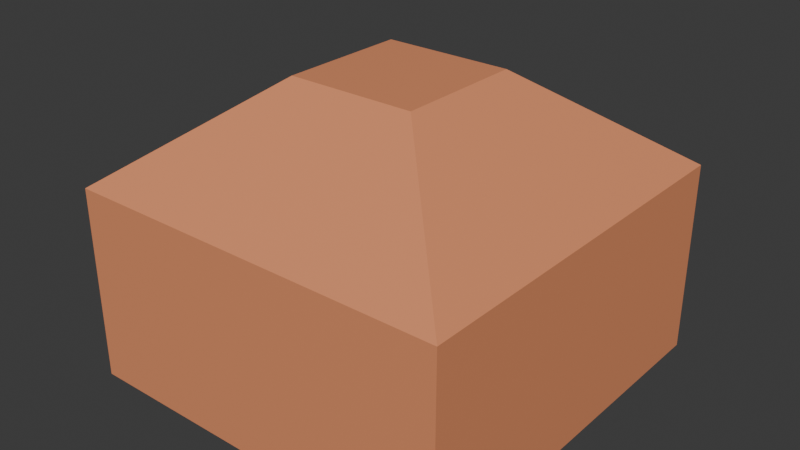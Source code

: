 # Source: pyramid.blend  (saved by Blender 4.3.34; exported with 4.5.12 LTS)
import bpy
from mathutils import Matrix  # noqa: F401  (used for matrix-valued properties, if any)

bpy.ops.wm.read_factory_settings(use_empty=True)
scene = bpy.context.scene
scene.name = 'Scene'

# ---- collections
col_collection = bpy.data.collections.new('Collection'); scene.collection.children.link(col_collection)

# ---- materials (node trees are filled in below, after node groups)
mat_material = bpy.data.materials.new('Material')
mat_material.alpha_threshold = 0.0
mat_material.roughness = 0.5
mat_material.line_color = (0.0, 0.0, 0.0, 1.0)

# ---- material node trees
mat_material.use_nodes = True; mat_material.node_tree.nodes.clear()
_N = mat_material.node_tree.nodes; _L = mat_material.node_tree.links
n0 = _N.new('ShaderNodeOutputMaterial'); n0.name = 'Material Output'; n0.location = (300, 300)
n1 = _N.new('ShaderNodeBsdfPrincipled'); n1.name = 'Principled BSDF'; n1.location = (10, 300)
n1.inputs[0].default_value = (0.8005, 0.2918, 0.1378, 1.0)
n1.inputs[3].default_value = 1.45
_L.new(n1.outputs[0], n0.inputs[0])
n0.is_active_output = True

# ---- world
world_world = bpy.data.worlds.new('World'); scene.world = world_world
world_world.use_nodes = True; world_world.node_tree.nodes.clear()
_N = world_world.node_tree.nodes; _L = world_world.node_tree.links
n0 = _N.new('ShaderNodeOutputWorld'); n0.name = 'World Output'; n0.location = (300, 300)
n1 = _N.new('ShaderNodeBackground'); n1.name = 'Background'; n1.location = (10, 300)
n1.inputs[0].default_value = (0.05088, 0.05088, 0.05088, 1.0)
_L.new(n1.outputs[0], n0.inputs[0])
n0.is_active_output = True
world_world.color = (0.05088, 0.05088, 0.05088)
world_world.sun_shadow_jitter_overblur = 0.0

# ---- meshes
me_cube_001 = bpy.data.meshes.new('Cube.001')
me_cube_001.from_pydata([(-1.0, -1.0, 0.0), (-1.0, -1.0, 1.0), (-1.0, 1.0, 0.0), (-1.0, 1.0, 1.0), (1.0, -1.0, 0.0), (1.0, -1.0, 1.0), (1.0, 1.0, 0.0), (1.0, 1.0, 1.0), (-1.0, -0.3333, 1.0), (-1.0, 0.3333, 1.0), (-0.3333, 1.0, 1.0), (0.3333, 1.0, 1.0), (1.0, 0.3333, 1.0), (1.0, -0.3333, 1.0), (0.3333, -1.0, 1.0), (-0.3333, -1.0, 1.0), (0.3333, 0.3333, 1.5), (0.3333, -0.3333, 1.5), (-0.3333, 0.3333, 1.5), (-0.3333, -0.3333, 1.5)], [], [(0, 1, 8, 9, 3, 2), (2, 3, 10, 11, 7, 6), (6, 7, 12, 13, 5, 4), (4, 5, 14, 15, 1, 0), (2, 6, 4, 0), (19, 8, 1), (13, 17, 5), (17, 19, 15, 14), (7, 16, 12), (12, 16, 17, 13), (11, 10, 18, 16), (16, 18, 19, 17), (10, 3, 18), (18, 9, 8, 19), (5, 17, 14), (1, 15, 19), (16, 7, 11), (18, 3, 9)])
_uv = me_cube_001.uv_layers.new(name='UVMap')
_uv.uv.foreach_set('vector', [0.375, 0.0, 0.625, 0.0, 0.625, 0.08333, 0.625, 0.1667, 0.625, 0.25, 0.375, 0.25, 0.375, 0.25, 0.625, 0.25, 0.625, 0.3333, 0.625, 0.4167, 0.625, 0.5, 0.375, 0.5, 0.375, 0.5, 0.625, 0.5, 0.625, 0.5833, 0.625, 0.6667, 0.625, 0.75, 0.375, 0.75, 0.375, 0.75, 0.625, 0.75, 0.625, 0.8333, 0.625, 0.9167, 0.625, 1.0, 0.375, 1.0, 0.125, 0.5, 0.375, 0.5, 0.375, 0.75, 0.125, 0.75, 0.7917, 0.6667, 0.875, 0.6667, 0.875, 0.75, 0.625, 0.6667, 0.7083, 0.6667, 0.625, 0.75, 0.7083, 0.6667, 0.7917, 0.6667, 0.7917, 0.75, 0.7083, 0.75, 0.625, 0.5, 0.7083, 0.5833, 0.625, 0.5833, 0.625, 0.5833, 0.7083, 0.5833, 0.7083, 0.6667, 0.625, 0.6667, 0.7083, 0.5, 0.7917, 0.5, 0.7917, 0.5833, 0.7083, 0.5833, 0.7083, 0.5833, 0.7917, 0.5833, 0.7917, 0.6667, 0.7083, 0.6667, 0.7917, 0.5, 0.875, 0.5, 0.7917, 0.5833, 0.7917, 0.5833, 0.875, 0.5833, 0.875, 0.6667, 0.7917, 0.6667, 0.625, 0.75, 0.7083, 0.6667, 0.7083, 0.75, 0.875, 0.75, 0.7917, 0.75, 0.7917, 0.6667, 0.7083, 0.5833, 0.625, 0.5, 0.7083, 0.5, 0.7917, 0.5833, 0.875, 0.5, 0.875, 0.5833])
me_cube_001.materials.append(mat_material)
me_cube_001.update()

# ---- objects
ob_cube = bpy.data.objects.new('Cube', me_cube_001)

# ---- transforms, parenting, visibility, modifiers, constraints
ob_cube.location = (0.0, 0.0, 0.0)

# ---- collection membership
col_collection.objects.link(ob_cube)

# ---- scene / render settings (as saved in the file)
scene.frame_start = 1; scene.frame_end = 250; scene.frame_set(1)
scene.render.engine = 'BLENDER_EEVEE_NEXT'
bpy.context.view_layer.update()

# ---- added for rendering (the .blend has no active camera and no usable light): camera, sun
cam_auto = bpy.data.cameras.new('AutoCamera')
cam_auto.lens = 50.0
cam_auto.sensor_width = 36.0
cam_auto.clip_end = 1000.0
ob_auto_camera = bpy.data.objects.new('AutoCamera', cam_auto)
scene.collection.objects.link(ob_auto_camera)
ob_auto_camera.location = (2.96216, -3.5546, 3.11973)
ob_auto_camera.rotation_euler = (1.09748, -7.21219e-08, 0.694738)
scene.camera = ob_auto_camera
light_auto_sun = bpy.data.lights.new('AutoSun', 'SUN')
light_auto_sun.energy = 3.0
light_auto_sun.angle = 0.0523599
ob_auto_sun = bpy.data.objects.new('AutoSun', light_auto_sun)
scene.collection.objects.link(ob_auto_sun)
ob_auto_sun.rotation_euler = (0.872665, 0.174533, 0.523599)
bpy.context.view_layer.update()

